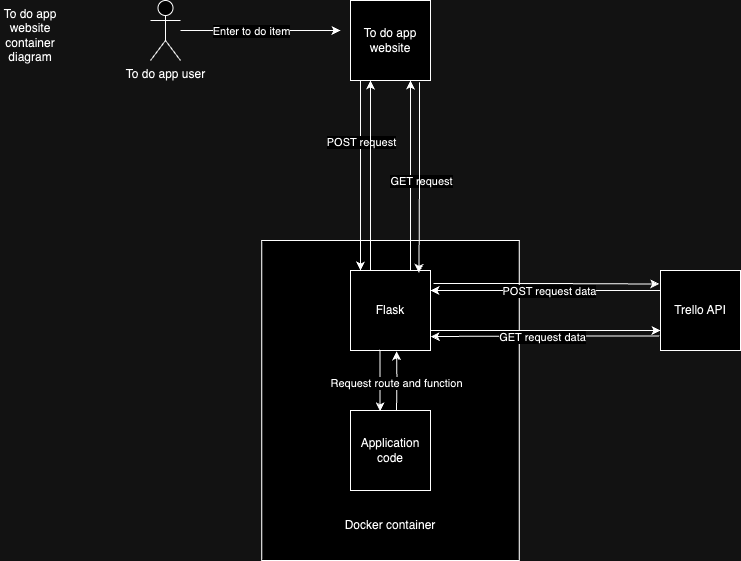

The diagram above was exported from draw.io. Its source (the exported page's mxGraphModel, read from the mxfile embedded in the PNG):
<mxGraphModel dx="1016" dy="549" grid="1" gridSize="10" guides="1" tooltips="1" connect="1" arrows="1" fold="1" page="1" pageScale="1" pageWidth="850" pageHeight="1100" math="0" shadow="0">
  <root>
    <mxCell id="0" />
    <mxCell id="1" parent="0" />
    <mxCell id="j745oS6YL6vkKCS1M9ES-16" value="&lt;div&gt;&lt;br&gt;&lt;/div&gt;&lt;div&gt;&lt;br&gt;&lt;/div&gt;&lt;div&gt;&lt;br&gt;&lt;/div&gt;&lt;div&gt;&lt;br&gt;&lt;/div&gt;&lt;div&gt;&lt;br&gt;&lt;/div&gt;&lt;div&gt;&lt;br&gt;&lt;/div&gt;&lt;div&gt;&lt;br&gt;&lt;/div&gt;&lt;div&gt;&lt;br&gt;&lt;/div&gt;&lt;div&gt;&lt;br&gt;&lt;/div&gt;&lt;div&gt;&lt;br&gt;&lt;/div&gt;&lt;div&gt;&lt;br&gt;&lt;/div&gt;&lt;div&gt;&lt;br&gt;&lt;/div&gt;&lt;div&gt;&lt;br&gt;&lt;/div&gt;" style="rounded=0;whiteSpace=wrap;html=1;" parent="1" vertex="1">
      <mxGeometry x="311.25" y="270" width="257.5" height="320" as="geometry" />
    </mxCell>
    <mxCell id="j745oS6YL6vkKCS1M9ES-1" value="To do app website container diagram" style="text;html=1;align=center;verticalAlign=middle;whiteSpace=wrap;rounded=0;" parent="1" vertex="1">
      <mxGeometry x="50" y="50" width="60" height="30" as="geometry" />
    </mxCell>
    <mxCell id="j745oS6YL6vkKCS1M9ES-17" style="edgeStyle=orthogonalEdgeStyle;rounded=0;orthogonalLoop=1;jettySize=auto;html=1;exitX=0.5;exitY=1;exitDx=0;exitDy=0;" parent="1" edge="1">
      <mxGeometry relative="1" as="geometry">
        <mxPoint x="409.97" y="110.00000000000006" as="sourcePoint" />
        <mxPoint x="410.0044827586207" y="300" as="targetPoint" />
        <Array as="points">
          <mxPoint x="410" y="150" />
          <mxPoint x="410" y="150" />
        </Array>
      </mxGeometry>
    </mxCell>
    <mxCell id="j745oS6YL6vkKCS1M9ES-18" value="POST request" style="edgeLabel;html=1;align=center;verticalAlign=middle;resizable=0;points=[];" parent="j745oS6YL6vkKCS1M9ES-17" vertex="1" connectable="0">
      <mxGeometry x="-0.4559" y="-1" relative="1" as="geometry">
        <mxPoint x="1" y="9" as="offset" />
      </mxGeometry>
    </mxCell>
    <mxCell id="j745oS6YL6vkKCS1M9ES-2" value="To do app website" style="whiteSpace=wrap;html=1;aspect=fixed;" parent="1" vertex="1">
      <mxGeometry x="400" y="30" width="80" height="80" as="geometry" />
    </mxCell>
    <mxCell id="j745oS6YL6vkKCS1M9ES-34" style="edgeStyle=orthogonalEdgeStyle;rounded=0;orthogonalLoop=1;jettySize=auto;html=1;exitX=0;exitY=0.25;exitDx=0;exitDy=0;entryX=1;entryY=0.25;entryDx=0;entryDy=0;" parent="1" source="j745oS6YL6vkKCS1M9ES-3" target="j745oS6YL6vkKCS1M9ES-4" edge="1">
      <mxGeometry relative="1" as="geometry" />
    </mxCell>
    <mxCell id="j745oS6YL6vkKCS1M9ES-3" value="Trello API" style="whiteSpace=wrap;html=1;aspect=fixed;" parent="1" vertex="1">
      <mxGeometry x="710" y="300" width="80" height="80" as="geometry" />
    </mxCell>
    <mxCell id="j745oS6YL6vkKCS1M9ES-22" style="edgeStyle=orthogonalEdgeStyle;rounded=0;orthogonalLoop=1;jettySize=auto;html=1;exitX=0.75;exitY=0;exitDx=0;exitDy=0;entryX=0.75;entryY=1;entryDx=0;entryDy=0;" parent="1" source="j745oS6YL6vkKCS1M9ES-4" target="j745oS6YL6vkKCS1M9ES-2" edge="1">
      <mxGeometry relative="1" as="geometry" />
    </mxCell>
    <mxCell id="j745oS6YL6vkKCS1M9ES-23" value="GET request" style="edgeLabel;html=1;align=center;verticalAlign=middle;resizable=0;points=[];" parent="j745oS6YL6vkKCS1M9ES-22" vertex="1" connectable="0">
      <mxGeometry x="0.1914" y="1" relative="1" as="geometry">
        <mxPoint x="11" y="23" as="offset" />
      </mxGeometry>
    </mxCell>
    <mxCell id="j745oS6YL6vkKCS1M9ES-29" style="edgeStyle=orthogonalEdgeStyle;rounded=0;orthogonalLoop=1;jettySize=auto;html=1;entryX=0;entryY=0.5;entryDx=0;entryDy=0;" parent="1" edge="1">
      <mxGeometry relative="1" as="geometry">
        <mxPoint x="480" y="360" as="sourcePoint" />
        <mxPoint x="709.9999999999998" y="360" as="targetPoint" />
      </mxGeometry>
    </mxCell>
    <mxCell id="j745oS6YL6vkKCS1M9ES-30" value="POST request data" style="edgeLabel;html=1;align=center;verticalAlign=middle;resizable=0;points=[];" parent="j745oS6YL6vkKCS1M9ES-29" vertex="1" connectable="0">
      <mxGeometry x="-0.1318" y="-1" relative="1" as="geometry">
        <mxPoint x="18" y="-41" as="offset" />
      </mxGeometry>
    </mxCell>
    <mxCell id="j745oS6YL6vkKCS1M9ES-49" style="edgeStyle=orthogonalEdgeStyle;rounded=0;orthogonalLoop=1;jettySize=auto;html=1;exitX=0.25;exitY=0;exitDx=0;exitDy=0;entryX=0.25;entryY=1;entryDx=0;entryDy=0;" parent="1" source="j745oS6YL6vkKCS1M9ES-4" target="j745oS6YL6vkKCS1M9ES-2" edge="1">
      <mxGeometry relative="1" as="geometry" />
    </mxCell>
    <mxCell id="j745oS6YL6vkKCS1M9ES-4" value="Flask" style="whiteSpace=wrap;html=1;aspect=fixed;" parent="1" vertex="1">
      <mxGeometry x="400" y="300" width="80" height="80" as="geometry" />
    </mxCell>
    <mxCell id="j745oS6YL6vkKCS1M9ES-6" value="Application code" style="whiteSpace=wrap;html=1;aspect=fixed;" parent="1" vertex="1">
      <mxGeometry x="400" y="440" width="80" height="80" as="geometry" />
    </mxCell>
    <mxCell id="j745oS6YL6vkKCS1M9ES-12" style="edgeStyle=orthogonalEdgeStyle;rounded=0;orthogonalLoop=1;jettySize=auto;html=1;" parent="1" source="j745oS6YL6vkKCS1M9ES-9" edge="1">
      <mxGeometry relative="1" as="geometry">
        <mxPoint x="390" y="60" as="targetPoint" />
      </mxGeometry>
    </mxCell>
    <mxCell id="j745oS6YL6vkKCS1M9ES-13" value="Enter to do item" style="edgeLabel;html=1;align=center;verticalAlign=middle;resizable=0;points=[];" parent="j745oS6YL6vkKCS1M9ES-12" vertex="1" connectable="0">
      <mxGeometry x="-0.1332" relative="1" as="geometry">
        <mxPoint as="offset" />
      </mxGeometry>
    </mxCell>
    <mxCell id="j745oS6YL6vkKCS1M9ES-9" value="To do app user" style="shape=umlActor;verticalLabelPosition=bottom;verticalAlign=top;html=1;outlineConnect=0;" parent="1" vertex="1">
      <mxGeometry x="200" y="30" width="30" height="60" as="geometry" />
    </mxCell>
    <mxCell id="j745oS6YL6vkKCS1M9ES-33" value="Docker container" style="text;html=1;align=center;verticalAlign=middle;whiteSpace=wrap;rounded=0;" parent="1" vertex="1">
      <mxGeometry x="385" y="540" width="110" height="30" as="geometry" />
    </mxCell>
    <mxCell id="j745oS6YL6vkKCS1M9ES-43" style="edgeStyle=orthogonalEdgeStyle;rounded=0;orthogonalLoop=1;jettySize=auto;html=1;exitX=1.039;exitY=0.163;exitDx=0;exitDy=0;entryX=-0.016;entryY=0.169;entryDx=0;entryDy=0;entryPerimeter=0;exitPerimeter=0;" parent="1" source="j745oS6YL6vkKCS1M9ES-4" target="j745oS6YL6vkKCS1M9ES-3" edge="1">
      <mxGeometry relative="1" as="geometry" />
    </mxCell>
    <mxCell id="j745oS6YL6vkKCS1M9ES-44" style="edgeStyle=orthogonalEdgeStyle;rounded=0;orthogonalLoop=1;jettySize=auto;html=1;exitX=-0.017;exitY=0.819;exitDx=0;exitDy=0;entryX=1.003;entryY=0.825;entryDx=0;entryDy=0;entryPerimeter=0;exitPerimeter=0;" parent="1" source="j745oS6YL6vkKCS1M9ES-3" target="j745oS6YL6vkKCS1M9ES-4" edge="1">
      <mxGeometry relative="1" as="geometry" />
    </mxCell>
    <mxCell id="j745oS6YL6vkKCS1M9ES-47" value="GET request data" style="edgeLabel;html=1;align=center;verticalAlign=middle;resizable=0;points=[];" parent="j745oS6YL6vkKCS1M9ES-44" vertex="1" connectable="0">
      <mxGeometry x="0.0326" relative="1" as="geometry">
        <mxPoint as="offset" />
      </mxGeometry>
    </mxCell>
    <mxCell id="j745oS6YL6vkKCS1M9ES-48" style="edgeStyle=orthogonalEdgeStyle;rounded=0;orthogonalLoop=1;jettySize=auto;html=1;exitX=0.862;exitY=1.023;exitDx=0;exitDy=0;entryX=0.856;entryY=0.03;entryDx=0;entryDy=0;entryPerimeter=0;exitPerimeter=0;" parent="1" source="j745oS6YL6vkKCS1M9ES-2" target="j745oS6YL6vkKCS1M9ES-4" edge="1">
      <mxGeometry relative="1" as="geometry" />
    </mxCell>
    <mxCell id="Yt3PA_Nmh7udFgJOJOLa-1" style="edgeStyle=orthogonalEdgeStyle;rounded=0;orthogonalLoop=1;jettySize=auto;html=1;exitX=0.369;exitY=0.992;exitDx=0;exitDy=0;entryX=0.369;entryY=0.011;entryDx=0;entryDy=0;entryPerimeter=0;exitPerimeter=0;" parent="1" source="j745oS6YL6vkKCS1M9ES-4" target="j745oS6YL6vkKCS1M9ES-6" edge="1">
      <mxGeometry relative="1" as="geometry" />
    </mxCell>
    <mxCell id="Yt3PA_Nmh7udFgJOJOLa-3" style="edgeStyle=orthogonalEdgeStyle;rounded=0;orthogonalLoop=1;jettySize=auto;html=1;entryX=0.575;entryY=1.011;entryDx=0;entryDy=0;entryPerimeter=0;" parent="1" target="j745oS6YL6vkKCS1M9ES-4" edge="1">
      <mxGeometry relative="1" as="geometry">
        <mxPoint x="446" y="440" as="sourcePoint" />
      </mxGeometry>
    </mxCell>
    <mxCell id="Yt3PA_Nmh7udFgJOJOLa-4" value="Request route and function" style="edgeLabel;html=1;align=center;verticalAlign=middle;resizable=0;points=[];" parent="Yt3PA_Nmh7udFgJOJOLa-3" vertex="1" connectable="0">
      <mxGeometry x="-0.0889" y="1" relative="1" as="geometry">
        <mxPoint as="offset" />
      </mxGeometry>
    </mxCell>
  </root>
</mxGraphModel>